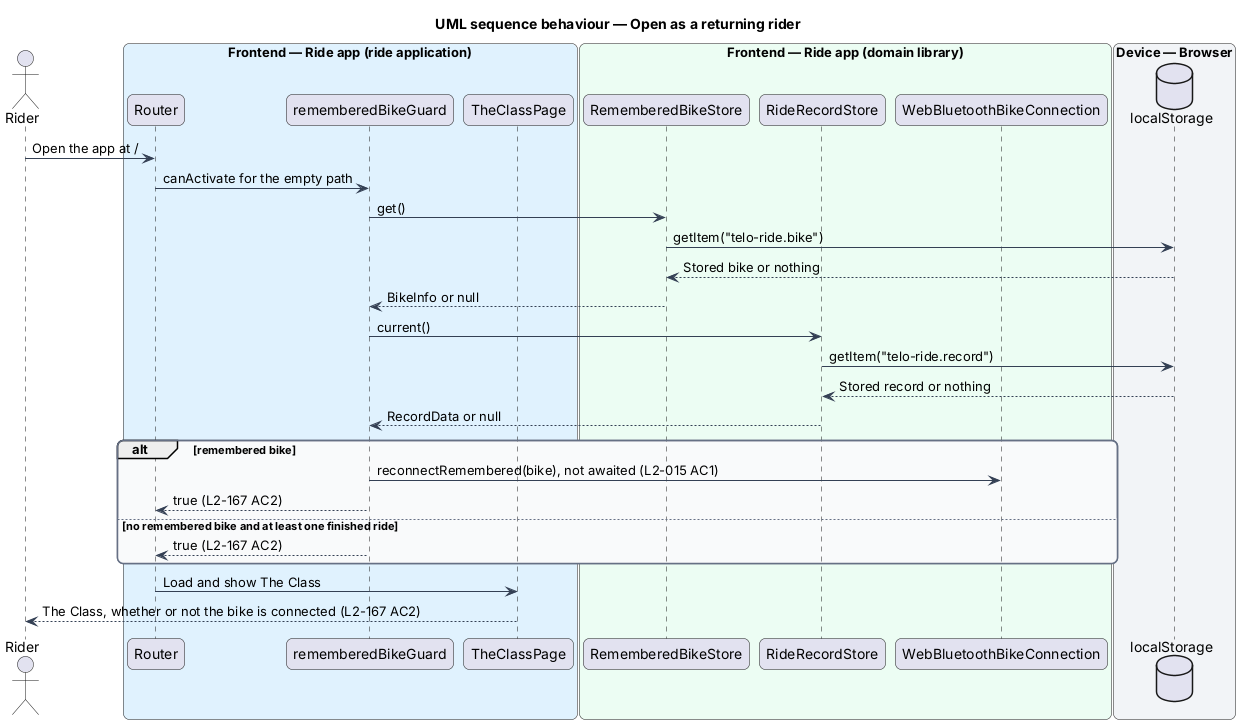

The diagram above was rendered by PlantUML. Its source (embedded in the PNG):
@startuml
title UML sequence behaviour — Open as a returning rider
skinparam backgroundColor #FFFFFF
skinparam shadowing false
skinparam roundcorner 12
skinparam defaultFontName Arial
skinparam ArrowColor #344054
skinparam rectangle {
  BorderColor #344054
  FontColor #101828
}
skinparam package {
  BorderColor #667085
  FontColor #101828
  BackgroundColor #F9FAFB
}
actor "Rider" as rider
box "Frontend — Ride app (ride application)" #E0F2FE
  participant "Router" as router
  participant "rememberedBikeGuard" as guard
  participant "TheClassPage" as page
end box
box "Frontend — Ride app (domain library)" #ECFDF3
  participant "RememberedBikeStore" as bikes
  participant "RideRecordStore" as record
  participant "WebBluetoothBikeConnection" as connection
end box
box "Device — Browser" #F2F4F7
  database "localStorage" as storage
end box
rider -> router : Open the app at /
router -> guard : canActivate for the empty path
guard -> bikes : get()
bikes -> storage : getItem("telo-ride.bike")
storage --> bikes : Stored bike or nothing
bikes --> guard : BikeInfo or null
guard -> record : current()
record -> storage : getItem("telo-ride.record")
storage --> record : Stored record or nothing
record --> guard : RecordData or null
alt remembered bike
  guard -> connection : reconnectRemembered(bike), not awaited (L2-015 AC1)
  guard --> router : true (L2-167 AC2)
else no remembered bike and at least one finished ride
  guard --> router : true (L2-167 AC2)
end
router -> page : Load and show The Class
page --> rider : The Class, whether or not the bike is connected (L2-167 AC2)
@enduml